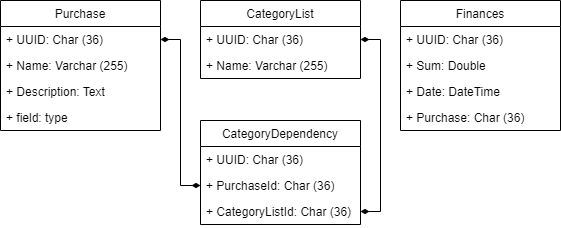

The diagram above was exported from draw.io. Its source (the exported page's mxGraphModel, read from the mxfile embedded in the PNG):
<mxGraphModel dx="1050" dy="549" grid="1" gridSize="10" guides="1" tooltips="1" connect="1" arrows="1" fold="1" page="1" pageScale="1" pageWidth="827" pageHeight="1169" math="0" shadow="0">
  <root>
    <mxCell id="0" />
    <mxCell id="1" parent="0" />
    <mxCell id="cxvDFMsR_5mNcfqGCuZA-1" value="Purchase" style="swimlane;fontStyle=0;childLayout=stackLayout;horizontal=1;startSize=26;fillColor=none;horizontalStack=0;resizeParent=1;resizeParentMax=0;resizeLast=0;collapsible=1;marginBottom=0;" vertex="1" parent="1">
      <mxGeometry x="80" y="80" width="160" height="130" as="geometry" />
    </mxCell>
    <mxCell id="cxvDFMsR_5mNcfqGCuZA-18" value="+ UUID: Char (36)" style="text;strokeColor=none;fillColor=none;align=left;verticalAlign=top;spacingLeft=4;spacingRight=4;overflow=hidden;rotatable=0;points=[[0,0.5],[1,0.5]];portConstraint=eastwest;" vertex="1" parent="cxvDFMsR_5mNcfqGCuZA-1">
      <mxGeometry y="26" width="160" height="26" as="geometry" />
    </mxCell>
    <mxCell id="cxvDFMsR_5mNcfqGCuZA-2" value="+ Name: Varchar (255)" style="text;strokeColor=none;fillColor=none;align=left;verticalAlign=top;spacingLeft=4;spacingRight=4;overflow=hidden;rotatable=0;points=[[0,0.5],[1,0.5]];portConstraint=eastwest;" vertex="1" parent="cxvDFMsR_5mNcfqGCuZA-1">
      <mxGeometry y="52" width="160" height="26" as="geometry" />
    </mxCell>
    <mxCell id="cxvDFMsR_5mNcfqGCuZA-3" value="+ Description: Text" style="text;strokeColor=none;fillColor=none;align=left;verticalAlign=top;spacingLeft=4;spacingRight=4;overflow=hidden;rotatable=0;points=[[0,0.5],[1,0.5]];portConstraint=eastwest;" vertex="1" parent="cxvDFMsR_5mNcfqGCuZA-1">
      <mxGeometry y="78" width="160" height="26" as="geometry" />
    </mxCell>
    <mxCell id="cxvDFMsR_5mNcfqGCuZA-4" value="+ field: type" style="text;strokeColor=none;fillColor=none;align=left;verticalAlign=top;spacingLeft=4;spacingRight=4;overflow=hidden;rotatable=0;points=[[0,0.5],[1,0.5]];portConstraint=eastwest;" vertex="1" parent="cxvDFMsR_5mNcfqGCuZA-1">
      <mxGeometry y="104" width="160" height="26" as="geometry" />
    </mxCell>
    <mxCell id="cxvDFMsR_5mNcfqGCuZA-5" value="CategoryList" style="swimlane;fontStyle=0;childLayout=stackLayout;horizontal=1;startSize=26;fillColor=none;horizontalStack=0;resizeParent=1;resizeParentMax=0;resizeLast=0;collapsible=1;marginBottom=0;" vertex="1" parent="1">
      <mxGeometry x="280" y="80" width="160" height="78" as="geometry" />
    </mxCell>
    <mxCell id="cxvDFMsR_5mNcfqGCuZA-16" value="+ UUID: Char (36)" style="text;strokeColor=none;fillColor=none;align=left;verticalAlign=top;spacingLeft=4;spacingRight=4;overflow=hidden;rotatable=0;points=[[0,0.5],[1,0.5]];portConstraint=eastwest;" vertex="1" parent="cxvDFMsR_5mNcfqGCuZA-5">
      <mxGeometry y="26" width="160" height="26" as="geometry" />
    </mxCell>
    <mxCell id="cxvDFMsR_5mNcfqGCuZA-6" value="+ Name: Varchar (255)" style="text;strokeColor=none;fillColor=none;align=left;verticalAlign=top;spacingLeft=4;spacingRight=4;overflow=hidden;rotatable=0;points=[[0,0.5],[1,0.5]];portConstraint=eastwest;" vertex="1" parent="cxvDFMsR_5mNcfqGCuZA-5">
      <mxGeometry y="52" width="160" height="26" as="geometry" />
    </mxCell>
    <mxCell id="cxvDFMsR_5mNcfqGCuZA-9" value="Finances" style="swimlane;fontStyle=0;childLayout=stackLayout;horizontal=1;startSize=26;fillColor=none;horizontalStack=0;resizeParent=1;resizeParentMax=0;resizeLast=0;collapsible=1;marginBottom=0;" vertex="1" parent="1">
      <mxGeometry x="480" y="80" width="160" height="130" as="geometry" />
    </mxCell>
    <mxCell id="cxvDFMsR_5mNcfqGCuZA-19" value="+ UUID: Char (36)" style="text;strokeColor=none;fillColor=none;align=left;verticalAlign=top;spacingLeft=4;spacingRight=4;overflow=hidden;rotatable=0;points=[[0,0.5],[1,0.5]];portConstraint=eastwest;" vertex="1" parent="cxvDFMsR_5mNcfqGCuZA-9">
      <mxGeometry y="26" width="160" height="26" as="geometry" />
    </mxCell>
    <mxCell id="cxvDFMsR_5mNcfqGCuZA-10" value="+ Sum: Double" style="text;strokeColor=none;fillColor=none;align=left;verticalAlign=top;spacingLeft=4;spacingRight=4;overflow=hidden;rotatable=0;points=[[0,0.5],[1,0.5]];portConstraint=eastwest;" vertex="1" parent="cxvDFMsR_5mNcfqGCuZA-9">
      <mxGeometry y="52" width="160" height="26" as="geometry" />
    </mxCell>
    <mxCell id="cxvDFMsR_5mNcfqGCuZA-11" value="+ Date: DateTime" style="text;strokeColor=none;fillColor=none;align=left;verticalAlign=top;spacingLeft=4;spacingRight=4;overflow=hidden;rotatable=0;points=[[0,0.5],[1,0.5]];portConstraint=eastwest;" vertex="1" parent="cxvDFMsR_5mNcfqGCuZA-9">
      <mxGeometry y="78" width="160" height="26" as="geometry" />
    </mxCell>
    <mxCell id="cxvDFMsR_5mNcfqGCuZA-12" value="+ Purchase: Char (36)" style="text;strokeColor=none;fillColor=none;align=left;verticalAlign=top;spacingLeft=4;spacingRight=4;overflow=hidden;rotatable=0;points=[[0,0.5],[1,0.5]];portConstraint=eastwest;" vertex="1" parent="cxvDFMsR_5mNcfqGCuZA-9">
      <mxGeometry y="104" width="160" height="26" as="geometry" />
    </mxCell>
    <mxCell id="cxvDFMsR_5mNcfqGCuZA-13" value="CategoryDependency" style="swimlane;fontStyle=0;childLayout=stackLayout;horizontal=1;startSize=26;fillColor=none;horizontalStack=0;resizeParent=1;resizeParentMax=0;resizeLast=0;collapsible=1;marginBottom=0;" vertex="1" parent="1">
      <mxGeometry x="280" y="200" width="160" height="104" as="geometry" />
    </mxCell>
    <mxCell id="cxvDFMsR_5mNcfqGCuZA-17" value="+ UUID: Char (36)" style="text;strokeColor=none;fillColor=none;align=left;verticalAlign=top;spacingLeft=4;spacingRight=4;overflow=hidden;rotatable=0;points=[[0,0.5],[1,0.5]];portConstraint=eastwest;" vertex="1" parent="cxvDFMsR_5mNcfqGCuZA-13">
      <mxGeometry y="26" width="160" height="26" as="geometry" />
    </mxCell>
    <mxCell id="cxvDFMsR_5mNcfqGCuZA-14" value="+ PurchaseId: Char (36)" style="text;strokeColor=none;fillColor=none;align=left;verticalAlign=top;spacingLeft=4;spacingRight=4;overflow=hidden;rotatable=0;points=[[0,0.5],[1,0.5]];portConstraint=eastwest;" vertex="1" parent="cxvDFMsR_5mNcfqGCuZA-13">
      <mxGeometry y="52" width="160" height="26" as="geometry" />
    </mxCell>
    <mxCell id="cxvDFMsR_5mNcfqGCuZA-15" value="+ CategoryListId: Char (36)" style="text;strokeColor=none;fillColor=none;align=left;verticalAlign=top;spacingLeft=4;spacingRight=4;overflow=hidden;rotatable=0;points=[[0,0.5],[1,0.5]];portConstraint=eastwest;" vertex="1" parent="cxvDFMsR_5mNcfqGCuZA-13">
      <mxGeometry y="78" width="160" height="26" as="geometry" />
    </mxCell>
    <mxCell id="cxvDFMsR_5mNcfqGCuZA-20" style="edgeStyle=orthogonalEdgeStyle;rounded=0;orthogonalLoop=1;jettySize=auto;html=1;exitX=0;exitY=0.5;exitDx=0;exitDy=0;entryX=1;entryY=0.5;entryDx=0;entryDy=0;endArrow=diamondThin;endFill=1;startArrow=diamondThin;startFill=1;" edge="1" parent="1" source="cxvDFMsR_5mNcfqGCuZA-14" target="cxvDFMsR_5mNcfqGCuZA-18">
      <mxGeometry relative="1" as="geometry" />
    </mxCell>
    <mxCell id="cxvDFMsR_5mNcfqGCuZA-21" style="edgeStyle=orthogonalEdgeStyle;rounded=0;orthogonalLoop=1;jettySize=auto;html=1;exitX=1;exitY=0.5;exitDx=0;exitDy=0;entryX=1;entryY=0.5;entryDx=0;entryDy=0;endArrow=diamondThin;endFill=1;startArrow=diamondThin;startFill=1;" edge="1" parent="1" source="cxvDFMsR_5mNcfqGCuZA-15" target="cxvDFMsR_5mNcfqGCuZA-16">
      <mxGeometry relative="1" as="geometry" />
    </mxCell>
  </root>
</mxGraphModel>